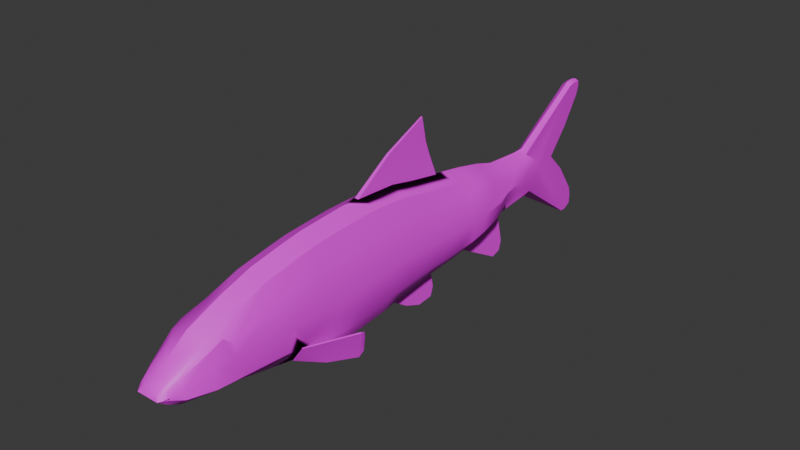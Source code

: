 # Source: Luciobarbus_guiranois.blend  (saved by Blender 4.4.32; exported with 4.5.12 LTS)
import bpy
from mathutils import Matrix  # noqa: F401  (used for matrix-valued properties, if any)

bpy.ops.wm.read_factory_settings(use_empty=True)
scene = bpy.context.scene
scene.name = 'Scene'

# ---- collections
col_collection = bpy.data.collections.new('Collection'); scene.collection.children.link(col_collection)

# ---- images (referenced by path relative to the original .blend; pixels are not part of the script)
import os
ASSET_DIR = os.environ.get("B2B_ASSET_DIR", "")  # directory of the original .blend (textures are referenced by path, not embedded)
HERE = os.path.dirname(os.path.abspath(__file__))  # packed textures are extracted next to this script under _unpacked/

def load_image(name, relpath, width, height, colorspace="sRGB"):
    """Load a texture the original file referenced (path relative to the .blend, or extracted next to this script)."""
    p = next((c for c in (os.path.join(HERE, relpath), os.path.join(ASSET_DIR, relpath)) if relpath and os.path.exists(c)), "")
    if p:
        img = bpy.data.images.load(p, check_existing=True)
        img.name = name
    else:  # same state as the original file: an image datablock whose file is absent (Cycles renders it pink)
        img = bpy.data.images.new(name, width, height)
        img.source = "FILE"
        img.filepath = "//" + (relpath or name)
    img.colorspace_settings.name = colorspace
    return img
img_luciobarbus_guiranois_texture = load_image('Luciobarbus_guiranois_texture', 'Luciobarbus_guiranois_texture.png', 1024, 1024, 'sRGB')

# ---- materials (node trees are filled in below, after node groups)
mat_material_001 = bpy.data.materials.new('Material.001')

# ---- node groups
ng_smooth_by_angle = bpy.data.node_groups.new('Smooth by Angle', 'GeometryNodeTree')
_s = ng_smooth_by_angle.interface.new_socket(name='Mesh', in_out='OUTPUT', socket_type='NodeSocketGeometry')
_s = ng_smooth_by_angle.interface.new_socket(name='Mesh', in_out='INPUT', socket_type='NodeSocketGeometry')
_s = ng_smooth_by_angle.interface.new_socket(name='Angle', in_out='INPUT', socket_type='NodeSocketFloat')
_s.subtype = 'ANGLE'
_s.default_value = 0.5236
_s.min_value = 0.0
_s.max_value = 3.142
_s.description = 'Maximum face angle for smooth edges'
_s = ng_smooth_by_angle.interface.new_socket(name='Ignore Sharpness', in_out='INPUT', socket_type='NodeSocketBool')
_s.force_non_field = True
ng_smooth_by_angle.description = 'Set the sharpness of mesh edges based on the angle between the neighboring faces'
ng_smooth_by_angle.is_modifier = True
_N = ng_smooth_by_angle.nodes; _L = ng_smooth_by_angle.links
n0 = _N.new('GeometryNodeSetShadeSmooth'); n0.name = 'Set Shade Smooth'; n0.location = (120, -80)
n0.domain = 'EDGE'
n1 = _N.new('GeometryNodeSetShadeSmooth'); n1.name = 'Set Shade Smooth.001'; n1.location = (300, -80)
n2 = _N.new('NodeGroupOutput'); n2.name = 'Group Output'; n2.location = (480, -80)
n3 = _N.new('GeometryNodeInputMeshEdgeAngle'); n3.name = 'Edge Angle'; n3.location = (-440, -240)
n4 = _N.new('NodeGroupInput'); n4.name = 'Group Input'; n4.location = (-80, -80)
n5 = _N.new('GeometryNodeInputEdgeSmooth'); n5.name = 'Is Edge Smooth'; n5.location = (-260, -120)
n6 = _N.new('GeometryNodeInputShadeSmooth'); n6.name = 'Is Shade Smooth'; n6.location = (-440, -397)
n7 = _N.new('FunctionNodeCompare'); n7.name = 'Compare'; n7.location = (-260, -260)
n7.operation = 'LESS_EQUAL'
n7.inputs[6].default_value = (0.0, 0.0, 0.0, 0.0)
n7.inputs[7].default_value = (0.0, 0.0, 0.0, 0.0)
n8 = _N.new('FunctionNodeBooleanMath'); n8.name = 'Boolean Math.001'; n8.location = (-80, -260)
n9 = _N.new('NodeGroupInput'); n9.name = 'Group Input.001'; n9.location = (-440, -329)
n10 = _N.new('NodeGroupInput'); n10.name = 'Group Input.002'; n10.location = (-259, -189)
n11 = _N.new('FunctionNodeBooleanMath'); n11.name = 'Boolean Math'; n11.location = (-80, -149)
n11.operation = 'OR'
n12 = _N.new('FunctionNodeBooleanMath'); n12.name = 'Boolean Math.002'; n12.location = (-260, -380)
n12.operation = 'OR'
n13 = _N.new('NodeGroupInput'); n13.name = 'Group Input.003'; n13.location = (-440, -460)
_L.new(n3.outputs[0], n7.inputs[0])
_L.new(n1.outputs[0], n2.inputs[0])
_L.new(n9.outputs[1], n7.inputs[1])
_L.new(n7.outputs[0], n8.inputs[0])
_L.new(n4.outputs[0], n0.inputs[0])
_L.new(n0.outputs[0], n1.inputs[0])
_L.new(n8.outputs[0], n0.inputs[2])
_L.new(n10.outputs[2], n11.inputs[1])
_L.new(n5.outputs[0], n11.inputs[0])
_L.new(n11.outputs[0], n0.inputs[1])
_L.new(n13.outputs[2], n12.inputs[1])
_L.new(n6.outputs[0], n12.inputs[0])
_L.new(n12.outputs[0], n8.inputs[1])
n2.is_active_output = True

# ---- material node trees
mat_material_001.use_nodes = True; mat_material_001.node_tree.nodes.clear()
_N = mat_material_001.node_tree.nodes; _L = mat_material_001.node_tree.links
n0 = _N.new('ShaderNodeBsdfPrincipled'); n0.name = 'Principled BSDF'; n0.location = (10, 300)
n1 = _N.new('ShaderNodeOutputMaterial'); n1.name = 'Material Output'; n1.location = (300, 300)
n2 = _N.new('ShaderNodeTexImage'); n2.name = 'Image Texture'; n2.location = (-280, 280)
n2.image = img_luciobarbus_guiranois_texture
_L.new(n0.outputs[0], n1.inputs[0])
_L.new(n2.outputs[0], n0.inputs[0])
n1.is_active_output = True

# ---- world
world_world = bpy.data.worlds.new('World'); scene.world = world_world
world_world.use_nodes = True; world_world.node_tree.nodes.clear()
_N = world_world.node_tree.nodes; _L = world_world.node_tree.links
n0 = _N.new('ShaderNodeOutputWorld'); n0.name = 'World Output'; n0.location = (300, 300)
n1 = _N.new('ShaderNodeBackground'); n1.name = 'Background'; n1.location = (10, 300)
n1.inputs[0].default_value = (0.05088, 0.05088, 0.05088, 1.0)
_L.new(n1.outputs[0], n0.inputs[0])
n0.is_active_output = True
world_world.color = (0.05088, 0.05088, 0.05088)
world_world.sun_shadow_jitter_overblur = 0.0

# ---- meshes
me_vert = bpy.data.meshes.new('Vert')
me_vert.from_pydata([(0.0, -0.4188, 0.6606), (0.0, -0.5967, 0.6595), (0.0, -0.8598, 0.6416), (0.0, -1.198, 0.6019), (0.0, -1.502, 0.5478), (0.0, -1.798, 0.4525), (0.0, -2.093, 0.3316), (0.0, -2.308, 0.1676), (0.0, -2.394, 0.09562), (0.0, -2.459, -0.001861), (0.0, -2.376, -0.06549), (0.0, -2.283, -0.1086), (0.0, -2.072, -0.153), (0.0, -1.799, -0.2173), (0.0, -1.707, -0.239), (0.0, -1.177, -0.3561), (0.0, -0.7964, -0.4469), (0.0, -0.5839, -0.4297), (0.0, -0.2883, -0.4037), (0.0, -0.07686, -0.3794), (0.0, 0.2431, -0.3359), (0.0, 0.5913, -0.3115), (0.0, 0.8311, -0.2725), (0.0, 1.144, -0.1659), (0.0, 1.332, -0.1105), (0.0, 1.543, -0.09509), (0.0, 1.658, -0.09066), (0.0, 1.789, -0.1129), (0.0, 2.469, -0.5233), (0.0, 2.608, -0.4881), (0.0, 2.59, -0.3189), (0.0, 2.227, 0.1251), (0.0, 2.598, 0.6262), (0.00344, 2.611, 0.7751), (0.0, 2.471, 0.7735), (0.0, 1.779, 0.3437), (0.0, 1.653, 0.343), (0.0, 1.527, 0.3512), (0.0, 1.293, 0.3687), (0.0, 1.095, 0.4287), (0.0, 0.8382, 0.484), (0.0, 0.5164, 0.5371), (0.0, 0.2118, 0.5895), (0.0, -0.02561, 0.6401), (0.0, -0.9904, -0.4326), (0.0, -1.028, 0.6287), (0.0, 0.7485, -0.2946), (0.0, 0.6975, 0.5071), (0.0, 2.541, -0.5274), (0.1403, -0.3123, 0.5904), (0.1403, -0.5962, 0.5885), (0.1403, -0.8593, 0.5706), (0.1403, -1.028, 0.5578), (0.1403, -1.198, 0.5309), (0.1403, -1.501, 0.4768), (0.1403, -1.798, 0.3816), (0.1403, -2.093, 0.2607), (0.1097, -2.315, 0.1318), (0.09538, -2.393, 0.08387), (0.09857, -2.459, -0.00179), (0.09538, -2.375, -0.06542), (0.1157, -2.285, -0.1012), (0.1403, -2.071, -0.1132), (0.1403, -1.799, -0.1563), (0.1403, -1.627, -0.1944), (0.1403, -1.176, -0.2816), (0.1403, -0.9899, -0.3581), (0.1403, -0.7959, -0.3724), (0.1403, -0.5834, -0.3552), (0.1403, -0.2878, -0.3292), (0.1403, -0.01837, -0.2862), (0.1403, 0.2436, -0.252), (0.1403, 0.5918, -0.2276), (0.1403, 0.749, -0.2107), (0.1403, 0.9214, -0.1646), (0.1427, 1.145, -0.08529), (0.1554, 1.333, -0.03669), (0.1392, 1.543, -0.03367), (0.1386, 1.658, -0.02538), (0.09597, 1.79, -0.0496), (0.04335, 2.47, -0.5232), (0.03589, 2.541, -0.5273), (0.03674, 2.608, -0.4881), (0.03278, 2.618, -0.4048), (0.03674, 2.59, -0.3188), (0.0258, 2.424, -0.06252), (0.03353, 2.227, 0.1252), (0.03173, 2.433, 0.3638), (0.03317, 2.599, 0.6263), (0.03036, 2.631, 0.7092), (0.03801, 2.611, 0.7612), (0.03949, 2.541, 0.763), (0.04108, 2.472, 0.749), (0.04827, 1.78, 0.2976), (0.07898, 1.654, 0.2738), (0.09, 1.527, 0.2853), (0.08544, 1.294, 0.3085), (0.1301, 1.095, 0.3608), (0.1403, 0.8387, 0.4131), (0.1403, 0.698, 0.4361), (0.1403, 0.5573, 0.4592), (0.1403, 0.2123, 0.5186), (0.1403, -0.02512, 0.5691), (0.0, 2.617, 0.7529), (0.0, 2.562, 0.7836), (0.0, 2.424, -0.06258), (0.0, 2.432, 0.3637), (0.0, 2.63, 0.7091), (0.0, 2.54, 0.7875), (0.0, 2.617, -0.4049), (0.1147, 1.89, 0.05118), (0.118, 1.89, 0.1481), (0.09844, 1.887, 0.2155), (0.1167, 1.655, 0.2227), (0.1301, 1.656, 0.1526), (0.1363, 1.657, 0.04981), (0.1413, 1.539, 0.04224), (0.1653, 1.535, 0.1452), (0.1274, 1.532, 0.2215), (0.1354, 1.306, 0.2343), (0.1863, 1.315, 0.1295), (0.1633, 1.325, 0.02335), (0.1945, 1.109, 0.2766), (0.2543, 1.121, 0.1306), (0.2261, 1.133, -0.01523), (0.2427, 0.9007, -0.06528), (0.2725, 0.88, 0.1178), (0.2091, 0.8593, 0.301), (0.2427, 0.7362, -0.09412), (0.2725, 0.7235, 0.1063), (0.2091, 0.7107, 0.3067), (0.2091, 0.5659, 0.3198), (0.2725, 0.5746, 0.1094), (0.2427, 0.5832, -0.101), (0.2427, 0.2358, -0.1045), (0.2725, 0.2279, 0.1269), (0.2091, 0.2201, 0.3582), (0.2091, -0.02343, 0.3876), (0.2725, -0.02175, 0.135), (0.2427, -0.02006, -0.1175), (0.2427, -0.294, -0.1444), (0.2725, -0.3001, 0.1242), (0.2091, -0.3062, 0.3928), (0.2091, -0.593, 0.3849), (0.2725, -0.5898, 0.1103), (0.2427, -0.5866, -0.1644), (0.2427, -0.8118, -0.1817), (0.2725, -0.8276, 0.09273), (0.2091, -0.8435, 0.3672), (0.2091, -1.018, 0.3611), (0.2725, -1.009, 0.09343), (0.2427, -0.9994, -0.1743), (0.2427, -1.182, -0.1236), (0.2725, -1.187, 0.1183), (0.2091, -1.192, 0.3601), (0.2091, -1.488, 0.3335), (0.2725, -1.408, 0.1174), (0.2427, -1.477, -0.09322), (0.2427, -1.799, -0.06694), (0.2438, -1.901, 0.1212), (0.2265, -1.887, 0.2212), (0.2001, -2.062, 0.2404), (0.2174, -2.075, 0.1404), (0.2427, -2.076, -0.04441), (0.1816, -2.289, -0.03666), (0.1721, -2.297, 0.03216), (0.1465, -2.302, 0.1071), (0.1184, -2.386, 0.06194), (0.1391, -2.386, 0.01248), (0.1305, -2.395, -0.006623), (0.0, 0.4735, -0.3198), (0.0, 0.3469, 1.083), (0.0, 0.432, 0.743), (0.0, 0.385, 0.8672), (0.0, 0.3213, -0.5954), (0.0, -0.05881, 0.9018), (0.0, 0.4746, -0.5799), (0.0, 0.5014, -0.495), (0.0, 0.1559, -0.5287), (0.0, 1.368, -0.5727), (0.0, 1.483, -0.4535), (0.0, 1.422, -0.1966), (0.0, 1.457, -0.5449), (0.1403, -1.292, -0.2577), (0.2427, -1.293, -0.1122), (0.3235, -0.7882, -0.4061), (0.3668, -0.8055, -0.1686), (0.3452, -0.7339, -0.2371), (0.3344, -0.7312, -0.3031), (0.356, -0.7519, -0.1965), (0.2319, -1.05, -0.3499), (0.3289, -0.7353, -0.3684), (0.1499, -1.295, -0.261), (0.2524, -1.296, -0.1156), (0.3638, -0.7585, -0.2033), (0.3789, -0.8096, -0.1728), (0.2516, -1.056, -0.3567), (0.3339, -0.7917, -0.4097), (0.3422, -0.7377, -0.31), (0.353, -0.7405, -0.2439), (0.3368, -0.7419, -0.3752), (0.008691, -0.07686, -0.3794), (0.008691, 0.2431, -0.3359), (0.008691, 0.4735, -0.3198), (0.01457, 0.4746, -0.5799), (0.01457, 0.5014, -0.495), (0.01457, 0.3213, -0.5954), (0.01457, 0.1559, -0.5287), (0.01045, 0.8311, -0.2725), (0.01045, 1.144, -0.1659), (0.01045, 1.332, -0.1105), (0.02169, 1.457, -0.5449), (0.02169, 1.483, -0.4535), (0.02169, 1.422, -0.1966), (0.02169, 1.368, -0.5727), (0.01803, 0.2118, 0.5895), (0.01803, -0.02561, 0.6401), (0.01803, -0.4188, 0.6606), (0.01803, 0.5164, 0.5371), (0.01359, 0.432, 0.743), (0.01359, 0.385, 0.8672), (0.007196, 0.3469, 1.083), (0.01164, -0.05881, 0.9018), (0.0, -2.439, -0.022), (0.07858, -2.44, -0.02088), (0.06291, -2.439, 0.04347), (0.0, -2.432, 0.06672), (0.1088, -2.42, 0.0449), (0.1214, -2.427, 0.00283), (0.07265, -2.429, 0.02554), (0.0, -2.43, 0.02547), (0.1132, -2.357, 0.03981), (0.1163, -2.35, 0.002403), (0.0, -2.394, -0.01298), (0.06437, -2.395, -0.01186), (0.09543, -2.398, 0.03016), (0.2047, -1.968, 0.2808), (0.2393, -1.995, 0.08076)], [], [(28, 29, 48), (140, 69, 70, 139), (79, 80, 81, 82, 83, 84, 85, 86, 87, 88, 89, 90, 91, 92, 93, 112, 111, 110), (113, 112, 93, 94), (118, 113, 94, 95), (119, 118, 95, 96), (122, 119, 96, 97), (127, 122, 97, 98), (130, 127, 98, 99), (131, 130, 99, 100), (136, 131, 100, 101), (137, 136, 101, 102), (142, 49, 50, 143), (145, 146, 67, 68), (146, 151, 66, 67), (151, 152, 65, 66), (152, 184, 183, 65), (157, 158, 63, 64), (158, 163, 62, 63), (163, 164, 61, 62), (164, 169, 60, 61), (58, 225, 227, 167), (31, 86, 85, 105), (5, 55, 54, 4), (32, 88, 87, 106), (6, 56, 55, 5), (7, 57, 56, 6), (34, 92, 91, 108), (8, 58, 57, 7), (35, 93, 92, 34), (9, 59, 225, 226), (36, 94, 93, 35), (10, 60, 224, 223), (37, 95, 94, 36), (11, 61, 60, 10), (38, 96, 95, 37), (12, 62, 61, 11), (39, 97, 96, 38), (13, 63, 62, 12), (40, 98, 97, 39), (14, 64, 63, 13), (41, 100, 99, 47), (15, 65, 183, 64, 14), (42, 101, 100, 41), (16, 67, 66, 44), (108, 91, 90, 33, 104), (43, 102, 101, 42), (17, 68, 67, 16), (107, 89, 88, 32), (0, 49, 102, 43), (18, 69, 68, 17), (109, 83, 82, 29), (44, 66, 65, 15), (19, 70, 69, 18), (48, 81, 80, 28), (45, 52, 51, 2), (20, 71, 70, 19), (105, 85, 84, 30), (46, 73, 72, 21), (21, 72, 71, 20, 170), (106, 87, 86, 31), (22, 74, 73, 46), (23, 75, 74, 22), (24, 76, 75, 23), (25, 77, 76, 24), (26, 78, 77, 25), (47, 99, 98, 40), (27, 79, 78, 26), (1, 50, 49, 0), (28, 80, 79, 27), (2, 51, 50, 1), (29, 82, 81, 48), (3, 53, 52, 45), (30, 84, 83, 109), (4, 54, 53, 3), (33, 90, 89, 107, 103), (103, 104, 33), (57, 58, 167, 166), (166, 167, 168, 165), (165, 168, 169, 164), (56, 57, 166, 161), (161, 166, 165, 162), (162, 165, 164, 163), (55, 56, 161, 236, 160), (160, 236, 161, 162, 237, 159), (159, 237, 162, 163, 158), (54, 55, 160, 155), (155, 160, 159, 156), (156, 159, 158, 157), (53, 54, 155, 154), (154, 155, 156, 153), (153, 156, 157, 184, 152), (52, 53, 154, 149), (149, 154, 153, 150), (150, 153, 152, 151), (51, 52, 149, 148), (148, 149, 150, 147), (147, 150, 151, 146), (50, 51, 148, 143), (143, 148, 147, 144), (144, 147, 146, 145), (69, 140, 145, 68), (140, 141, 144, 145), (141, 142, 143, 144), (70, 71, 134, 139), (139, 134, 135, 138), (138, 135, 136, 137), (71, 72, 133, 134), (134, 133, 132, 135), (135, 132, 131, 136), (72, 73, 128, 133), (133, 128, 129, 132), (132, 129, 130, 131), (73, 74, 125, 128), (128, 125, 126, 129), (129, 126, 127, 130), (74, 75, 124, 125), (125, 124, 123, 126), (126, 123, 122, 127), (75, 76, 121, 124), (124, 121, 120, 123), (123, 120, 119, 122), (76, 77, 116, 121), (121, 116, 117, 120), (120, 117, 118, 119), (77, 78, 115, 116), (116, 115, 114, 117), (117, 114, 113, 118), (78, 79, 110, 115), (115, 110, 111, 114), (114, 111, 112, 113), (49, 142, 137, 102), (142, 141, 138, 137), (141, 140, 139, 138), (41, 172, 219, 218), (42, 41, 218, 215), (0, 43, 216, 217), (178, 174, 206, 207), (174, 176, 204, 206), (181, 24, 210, 213), (22, 179, 214, 208), (191, 188, 198, 200), (183, 184, 157, 64), (199, 194, 195), (186, 184, 193, 195), (187, 189, 194, 199), (190, 185, 197, 196), (184, 183, 192, 193), (183, 190, 196, 192), (188, 187, 199, 198), (189, 186, 195, 194), (185, 191, 200, 197), (190, 183, 184, 186, 189, 187, 188, 191, 185), (203, 202, 204, 205), (202, 201, 207, 206, 204), (176, 177, 205, 204), (177, 170, 203, 205), (19, 178, 207, 201), (20, 19, 201, 202), (170, 20, 202, 203), (210, 209, 212, 213), (209, 208, 214, 211, 212), (23, 22, 208, 209), (182, 180, 212, 211), (179, 182, 211, 214), (24, 23, 209, 210), (180, 181, 213, 212), (195, 193, 196), (193, 192, 196), (196, 197, 195), (195, 197, 198), (197, 200, 198), (198, 199, 195), (217, 216, 220, 221, 222), (216, 215, 219, 220), (215, 218, 219), (173, 171, 221, 220), (43, 42, 215, 216), (171, 175, 222, 221), (175, 0, 217, 222), (172, 173, 220, 219), (228, 59, 229, 235), (223, 224, 234, 233), (226, 225, 58, 8), (167, 227, 228, 168), (224, 169, 232, 234), (169, 224, 60), (59, 228, 227, 225), (233, 234, 229, 230), (234, 235, 229), (231, 235, 234, 232), (168, 228, 235, 231), (169, 168, 231, 232), (59, 9, 230, 229)])
me_vert.polygons.foreach_set('use_smooth', [True] * 194)
_uv = me_vert.uv_layers.new(name='UVMap')
_uv.uv.foreach_set('vector', [0.4018, 0.499, 0.4018, 0.4712, 0.4059, 0.4857, 0.1929, 0.4234, 0.2263, 0.4253, 0.2175, 0.4778, 0.1871, 0.4768, 0.1671, 0.8307, 0.2564, 0.9646, 0.2569, 0.9787, 0.2492, 0.9916, 0.2329, 0.9933, 0.2164, 0.9878, 0.1667, 0.9548, 0.1309, 0.9159, 0.08414, 0.9554, 0.03293, 0.9873, 0.01671, 0.9933, 0.006844, 0.9893, 0.006656, 0.9756, 0.00955, 0.9622, 0.09863, 0.828, 0.1155, 0.8491, 0.129, 0.8497, 0.1477, 0.8499, 0.115, 0.8037, 0.1155, 0.8491, 0.09863, 0.828, 0.1042, 0.8034, 0.1157, 0.7797, 0.115, 0.8037, 0.1042, 0.8034, 0.1025, 0.7786, 0.1138, 0.7354, 0.1157, 0.7797, 0.1025, 0.7786, 0.09831, 0.7329, 0.1073, 0.6966, 0.1138, 0.7354, 0.09831, 0.7329, 0.08956, 0.6939, 0.1034, 0.6477, 0.1073, 0.6966, 0.08956, 0.6939, 0.08015, 0.6437, 0.1026, 0.6187, 0.1034, 0.6477, 0.08015, 0.6437, 0.07595, 0.6161, 0.1003, 0.5904, 0.1026, 0.6187, 0.07595, 0.6161, 0.07174, 0.5886, 0.09356, 0.5227, 0.1003, 0.5904, 0.07174, 0.5886, 0.0609, 0.521, 0.08834, 0.4751, 0.09356, 0.5227, 0.0609, 0.521, 0.05155, 0.4746, 0.08788, 0.4199, 0.04798, 0.4184, 0.04888, 0.363, 0.08996, 0.3639, 0.1973, 0.3663, 0.2011, 0.3223, 0.2357, 0.3261, 0.232, 0.3676, 0.2011, 0.3223, 0.2, 0.2857, 0.2333, 0.2882, 0.2357, 0.3261, 0.2, 0.2857, 0.1905, 0.2499, 0.2188, 0.2516, 0.2333, 0.2882, 0.1905, 0.2499, 0.1885, 0.2282, 0.2144, 0.229, 0.2188, 0.2516, 0.3368, 0.1717, 0.3379, 0.1169, 0.3597, 0.1259, 0.3596, 0.1579, 0.3379, 0.1169, 0.3389, 0.06952, 0.3602, 0.07718, 0.3597, 0.1259, 0.3389, 0.06952, 0.3517, 0.0339, 0.3658, 0.04107, 0.3602, 0.07718, 0.3517, 0.0339, 0.3616, 0.01302, 0.3695, 0.02248, 0.3658, 0.04107, 0.2967, 0.3926, 0.3014, 0.4053, 0.2926, 0.4013, 0.2911, 0.3941, 0.402, 0.006656, 0.4086, 0.006699, 0.4069, 0.05735, 0.4019, 0.05731, 0.3235, 0.2651, 0.2934, 0.2711, 0.2931, 0.2188, 0.3231, 0.2128, 0.4018, 0.1751, 0.4083, 0.175, 0.408, 0.2305, 0.4018, 0.2306, 0.3224, 0.3209, 0.2924, 0.3269, 0.2934, 0.2711, 0.3235, 0.2651, 0.3175, 0.3724, 0.2952, 0.3752, 0.2924, 0.3269, 0.3224, 0.3209, 0.3484, 0.5627, 0.3395, 0.5656, 0.3386, 0.5547, 0.3471, 0.5518, 0.3152, 0.3938, 0.2967, 0.3926, 0.2952, 0.3752, 0.3175, 0.3724, 0.348, 0.7148, 0.3368, 0.7206, 0.3395, 0.5656, 0.3484, 0.5627, 0.3111, 0.4162, 0.2927, 0.4133, 0.3014, 0.4053, 0.3143, 0.4029, 0.08896, 0.8033, 0.1042, 0.8034, 0.09863, 0.828, 0.08859, 0.8279, 0.388, 0.02172, 0.3695, 0.02248, 0.3722, 0.006946, 0.3875, 0.006656, 0.08762, 0.7787, 0.1025, 0.7786, 0.1042, 0.8034, 0.08896, 0.8033, 0.3884, 0.04142, 0.3658, 0.04107, 0.3695, 0.02248, 0.388, 0.02172, 0.08467, 0.7329, 0.09831, 0.7329, 0.1025, 0.7786, 0.08762, 0.7787, 0.3883, 0.08044, 0.3602, 0.07718, 0.3658, 0.04107, 0.3884, 0.04142, 0.3368, 0.8666, 0.3623, 0.8781, 0.3536, 0.9057, 0.3368, 0.8954, 0.3882, 0.1315, 0.3597, 0.1259, 0.3602, 0.07718, 0.3883, 0.08044, 0.3368, 0.8329, 0.3643, 0.845, 0.3623, 0.8781, 0.3368, 0.8666, 0.3882, 0.1487, 0.3596, 0.1579, 0.3597, 0.1259, 0.3882, 0.1315, 0.4324, 0.3405, 0.4018, 0.3344, 0.4018, 0.3187, 0.4324, 0.3205, 0.3878, 0.2472, 0.3591, 0.2402, 0.3592, 0.2189, 0.3596, 0.1579, 0.3882, 0.1487, 0.3368, 0.7649, 0.3643, 0.777, 0.3643, 0.8196, 0.3368, 0.8025, 0.3877, 0.3187, 0.359, 0.3116, 0.3597, 0.2787, 0.3884, 0.2858, 0.3471, 0.5518, 0.3386, 0.5547, 0.3368, 0.5459, 0.344, 0.5445, 0.3463, 0.5495, 0.3368, 0.7339, 0.3643, 0.746, 0.3643, 0.777, 0.3368, 0.7649, 0.2705, 0.8377, 0.298, 0.8297, 0.298, 0.8661, 0.2705, 0.8741, 0.4019, 0.1609, 0.4078, 0.1608, 0.4083, 0.175, 0.4018, 0.1751, 0.3089, 0.05513, 0.2768, 0.0472, 0.2702, 0.01267, 0.3003, 0.006656, 0.2704, 0.7869, 0.2979, 0.7788, 0.298, 0.8297, 0.2705, 0.8377, 0.4018, 0.1341, 0.4082, 0.1342, 0.4089, 0.1475, 0.4018, 0.1475, 0.3884, 0.2858, 0.3597, 0.2787, 0.3591, 0.2402, 0.3878, 0.2472, 0.2704, 0.7499, 0.2979, 0.7304, 0.2979, 0.7788, 0.2704, 0.7869, 0.3438, 0.5311, 0.3368, 0.5306, 0.3372, 0.5185, 0.3456, 0.5192, 0.3186, 0.1394, 0.2886, 0.1454, 0.2861, 0.1215, 0.3161, 0.1155, 0.2703, 0.6932, 0.2979, 0.6841, 0.2979, 0.7304, 0.2704, 0.7499, 0.4019, 0.05731, 0.4069, 0.05735, 0.4089, 0.1169, 0.4018, 0.1168, 0.2702, 0.6066, 0.2978, 0.5975, 0.2978, 0.6248, 0.2703, 0.6339, 0.2703, 0.6339, 0.2978, 0.6248, 0.2979, 0.6841, 0.2703, 0.6932, 0.2703, 0.654, 0.4018, 0.2306, 0.408, 0.2305, 0.4083, 0.2897, 0.4018, 0.2898, 0.2702, 0.5907, 0.2978, 0.5644, 0.2978, 0.5975, 0.2702, 0.6066, 0.2703, 0.5283, 0.2983, 0.5196, 0.2978, 0.5644, 0.2702, 0.5907, 0.2703, 0.4917, 0.3008, 0.4837, 0.2983, 0.5196, 0.2703, 0.5283, 0.2703, 0.4558, 0.2975, 0.4491, 0.3008, 0.4837, 0.2703, 0.4917, 0.2702, 0.4366, 0.2974, 0.4296, 0.2975, 0.4491, 0.2703, 0.4558, 0.4324, 0.3205, 0.4018, 0.3187, 0.4018, 0.3031, 0.4324, 0.3049, 0.3608, 0.365, 0.3418, 0.3565, 0.3368, 0.332, 0.364, 0.3417, 0.3122, 0.07856, 0.2821, 0.08458, 0.2768, 0.0472, 0.3089, 0.05513, 0.3456, 0.5192, 0.3372, 0.5185, 0.3418, 0.3565, 0.3608, 0.365, 0.3161, 0.1155, 0.2861, 0.1215, 0.2821, 0.08458, 0.3122, 0.07856, 0.4018, 0.5124, 0.4089, 0.5123, 0.4088, 0.5273, 0.4018, 0.5274, 0.3204, 0.1654, 0.2903, 0.1714, 0.2886, 0.1454, 0.3186, 0.1394, 0.4018, 0.1168, 0.4089, 0.1169, 0.4082, 0.1342, 0.4018, 0.1341, 0.3231, 0.2128, 0.2931, 0.2188, 0.2903, 0.1714, 0.3204, 0.1654, 0.4018, 0.5407, 0.4088, 0.5422, 0.4088, 0.5531, 0.403, 0.5539, 0.4018, 0.5452, 0.3876, 0.5989, 0.3876, 0.5868, 0.3908, 0.5955, 0.2952, 0.3752, 0.2967, 0.3926, 0.2911, 0.3941, 0.2867, 0.3759, 0.1457, 0.0309, 0.154, 0.01468, 0.1641, 0.01462, 0.1609, 0.03185, 0.1609, 0.03185, 0.1641, 0.01462, 0.1676, 0.0129, 0.1744, 0.03363, 0.2924, 0.3269, 0.2952, 0.3752, 0.2867, 0.3759, 0.2795, 0.324, 0.1206, 0.07734, 0.1457, 0.0309, 0.1609, 0.03185, 0.1405, 0.07485, 0.1405, 0.07485, 0.1609, 0.03185, 0.1744, 0.03363, 0.1769, 0.07497, 0.2934, 0.2711, 0.2924, 0.3269, 0.2795, 0.324, 0.2791, 0.3058, 0.2702, 0.3032, 0.1246, 0.1114, 0.1127, 0.09559, 0.1206, 0.07734, 0.1405, 0.07485, 0.1524, 0.09062, 0.1445, 0.1089, 0.1445, 0.1089, 0.1524, 0.09062, 0.1405, 0.07485, 0.1769, 0.07497, 0.1807, 0.1293, 0.07231, 0.1865, 0.09137, 0.1287, 0.1246, 0.1114, 0.1017, 0.1892, 0.1017, 0.1892, 0.1246, 0.1114, 0.1445, 0.1089, 0.1449, 0.2051, 0.1449, 0.2051, 0.1445, 0.1089, 0.1807, 0.1293, 0.1852, 0.1921, 0.06123, 0.2456, 0.07231, 0.1865, 0.1017, 0.1892, 0.09594, 0.2468, 0.09594, 0.2468, 0.1017, 0.1892, 0.1449, 0.2051, 0.1443, 0.2482, 0.1443, 0.2482, 0.1449, 0.2051, 0.1852, 0.1921, 0.1885, 0.2282, 0.1905, 0.2499, 0.05569, 0.2787, 0.06123, 0.2456, 0.09594, 0.2468, 0.0954, 0.2808, 0.0954, 0.2808, 0.09594, 0.2468, 0.1443, 0.2482, 0.1488, 0.2831, 0.1488, 0.2831, 0.1443, 0.2482, 0.1905, 0.2499, 0.2, 0.2857, 0.05287, 0.3116, 0.05569, 0.2787, 0.0954, 0.2808, 0.09388, 0.315, 0.09388, 0.315, 0.0954, 0.2808, 0.1488, 0.2831, 0.1486, 0.3185, 0.1486, 0.3185, 0.1488, 0.2831, 0.2, 0.2857, 0.2011, 0.3223, 0.04888, 0.363, 0.05287, 0.3116, 0.09388, 0.315, 0.08996, 0.3639, 0.08996, 0.3639, 0.09388, 0.315, 0.1486, 0.3185, 0.1447, 0.3649, 0.1447, 0.3649, 0.1486, 0.3185, 0.2011, 0.3223, 0.1973, 0.3663, 0.2263, 0.4253, 0.1929, 0.4234, 0.1973, 0.3663, 0.232, 0.3676, 0.1929, 0.4234, 0.1414, 0.4215, 0.1447, 0.3649, 0.1973, 0.3663, 0.1414, 0.4215, 0.08788, 0.4199, 0.08996, 0.3639, 0.1447, 0.3649, 0.2175, 0.4778, 0.2103, 0.5289, 0.1841, 0.5268, 0.1871, 0.4768, 0.1871, 0.4768, 0.1841, 0.5268, 0.1399, 0.5246, 0.1388, 0.4758, 0.1388, 0.4758, 0.1399, 0.5246, 0.09356, 0.5227, 0.08834, 0.4751, 0.2103, 0.5289, 0.2049, 0.5969, 0.1827, 0.5946, 0.1841, 0.5268, 0.1841, 0.5268, 0.1827, 0.5946, 0.1426, 0.5924, 0.1399, 0.5246, 0.1399, 0.5246, 0.1426, 0.5924, 0.1003, 0.5904, 0.09356, 0.5227, 0.2049, 0.5969, 0.2014, 0.6276, 0.1811, 0.6245, 0.1827, 0.5946, 0.1827, 0.5946, 0.1811, 0.6245, 0.1429, 0.6215, 0.1426, 0.5924, 0.1426, 0.5924, 0.1429, 0.6215, 0.1026, 0.6187, 0.1003, 0.5904, 0.2014, 0.6276, 0.1921, 0.6611, 0.1752, 0.6566, 0.1811, 0.6245, 0.1811, 0.6245, 0.1752, 0.6566, 0.1404, 0.652, 0.1429, 0.6215, 0.1429, 0.6215, 0.1404, 0.652, 0.1034, 0.6477, 0.1026, 0.6187, 0.2978, 0.5644, 0.2983, 0.5196, 0.3147, 0.5139, 0.3179, 0.5571, 0.1752, 0.6566, 0.1646, 0.7019, 0.137, 0.6991, 0.1404, 0.652, 0.1404, 0.652, 0.137, 0.6991, 0.1073, 0.6966, 0.1034, 0.6477, 0.1763, 0.7045, 0.1668, 0.7412, 0.1554, 0.7395, 0.1646, 0.7019, 0.1646, 0.7019, 0.1554, 0.7395, 0.1353, 0.7373, 0.137, 0.6991, 0.137, 0.6991, 0.1353, 0.7373, 0.1138, 0.7354, 0.1073, 0.6966, 0.1668, 0.7412, 0.1654, 0.7823, 0.1508, 0.7814, 0.1554, 0.7395, 0.1554, 0.7395, 0.1508, 0.7814, 0.1313, 0.7803, 0.1353, 0.7373, 0.1353, 0.7373, 0.1313, 0.7803, 0.1157, 0.7797, 0.1138, 0.7354, 0.1654, 0.7823, 0.1636, 0.8048, 0.149, 0.8044, 0.1508, 0.7814, 0.1508, 0.7814, 0.149, 0.8044, 0.1289, 0.804, 0.1313, 0.7803, 0.1313, 0.7803, 0.1289, 0.804, 0.115, 0.8037, 0.1157, 0.7797, 0.1636, 0.8048, 0.1671, 0.8307, 0.1477, 0.8499, 0.149, 0.8044, 0.149, 0.8044, 0.1477, 0.8499, 0.129, 0.8497, 0.1289, 0.804, 0.1289, 0.804, 0.129, 0.8497, 0.1155, 0.8491, 0.115, 0.8037, 0.04798, 0.4184, 0.08788, 0.4199, 0.08834, 0.4751, 0.05155, 0.4746, 0.08788, 0.4199, 0.1414, 0.4215, 0.1388, 0.4758, 0.08834, 0.4751, 0.1414, 0.4215, 0.1929, 0.4234, 0.1871, 0.4768, 0.1388, 0.4758, 0.5533, 0.5644, 0.5533, 0.5239, 0.556, 0.5239, 0.5568, 0.5644, 0.4933, 0.8379, 0.4937, 0.898, 0.4902, 0.898, 0.4898, 0.8379, 0.4937, 0.7147, 0.4926, 0.7907, 0.4892, 0.7907, 0.4902, 0.7148, 0.5576, 0.377, 0.5582, 0.411, 0.5554, 0.4109, 0.5548, 0.377, 0.5582, 0.411, 0.5561, 0.4398, 0.5533, 0.4397, 0.5554, 0.4109, 0.5533, 0.7056, 0.5533, 0.6884, 0.5554, 0.6884, 0.5575, 0.7056, 0.5553, 0.1801, 0.5594, 0.2935, 0.5552, 0.2934, 0.5533, 0.1801, 0.5775, 0.2383, 0.5769, 0.2256, 0.5786, 0.2267, 0.5791, 0.2394, 0.2144, 0.229, 0.1885, 0.2282, 0.1852, 0.1921, 0.2028, 0.1635, 0.4133, 0.9854, 0.4061, 0.981, 0.4017, 0.9703, 0.5558, 0.5825, 0.5568, 0.6424, 0.5549, 0.6419, 0.5533, 0.582, 0.4117, 0.9865, 0.4045, 0.9821, 0.4061, 0.981, 0.4133, 0.9854, 0.5159, 0.4525, 0.5154, 0.5073, 0.5135, 0.5073, 0.5123, 0.4526, 0.5568, 0.6424, 0.5553, 0.6708, 0.5533, 0.6703, 0.5549, 0.6419, 0.5159, 0.4004, 0.5159, 0.4525, 0.5123, 0.4526, 0.5141, 0.4005, 0.5769, 0.2256, 0.5775, 0.2126, 0.5791, 0.2137, 0.5786, 0.2267, 0.4045, 0.9821, 0.4006, 0.971, 0.4017, 0.9703, 0.4061, 0.981, 0.5154, 0.5073, 0.5156, 0.5165, 0.5141, 0.5159, 0.5135, 0.5073, 0.4934, 0.0592, 0.5048, 0.01168, 0.5357, 0.008793, 0.5357, 0.1031, 0.5308, 0.1139, 0.523, 0.118, 0.51, 0.1195, 0.4973, 0.1196, 0.4892, 0.1099, 0.4325, 0.7492, 0.4338, 0.7941, 0.3822, 0.754, 0.398, 0.7472, 0.4338, 0.7941, 0.4317, 0.8569, 0.3982, 0.8147, 0.3822, 0.784, 0.3822, 0.754, 0.5769, 0.1047, 0.5769, 0.08837, 0.5798, 0.08837, 0.5798, 0.1047, 0.5769, 0.08837, 0.577, 0.05413, 0.5786, 0.05413, 0.5798, 0.08837, 0.555, 0.3272, 0.5576, 0.377, 0.5548, 0.377, 0.5533, 0.3271, 0.5554, 0.9212, 0.5549, 0.9648, 0.5533, 0.9645, 0.5538, 0.9209, 0.5549, 0.8921, 0.5554, 0.9212, 0.5538, 0.9209, 0.5533, 0.8918, 0.3606, 0.6599, 0.3879, 0.6331, 0.4046, 0.718, 0.3668, 0.6833, 0.3879, 0.6331, 0.4356, 0.5901, 0.4356, 0.7097, 0.4224, 0.7223, 0.4046, 0.718, 0.5555, 0.8217, 0.5553, 0.8742, 0.5533, 0.8739, 0.5535, 0.8214, 0.5533, 0.7735, 0.5533, 0.7559, 0.5575, 0.7559, 0.5575, 0.7735, 0.5594, 0.2935, 0.5575, 0.3096, 0.5533, 0.3095, 0.5552, 0.2934, 0.5553, 0.7914, 0.5555, 0.8217, 0.5535, 0.8214, 0.5533, 0.7911, 0.5533, 0.7559, 0.5533, 0.7056, 0.5575, 0.7056, 0.5575, 0.7559, 0.4017, 0.9703, 0.4006, 0.8751, 0.4411, 0.9273, 0.4892, 0.403, 0.5141, 0.4005, 0.5123, 0.4526, 0.4411, 0.9273, 0.4461, 0.9796, 0.4017, 0.9703, 0.4017, 0.9703, 0.4461, 0.9796, 0.4257, 0.9876, 0.4461, 0.9796, 0.4383, 0.9884, 0.4257, 0.9876, 0.4257, 0.9876, 0.4133, 0.9854, 0.4017, 0.9703, 0.6671, 0.5872, 0.6405, 0.5154, 0.6588, 0.4261, 0.701, 0.4207, 0.691, 0.5065, 0.6405, 0.5154, 0.6174, 0.4742, 0.6331, 0.4245, 0.6588, 0.4261, 0.6174, 0.4742, 0.5901, 0.4207, 0.6331, 0.4245, 0.5533, 0.4995, 0.5533, 0.4574, 0.5547, 0.4574, 0.556, 0.4995, 0.4926, 0.7907, 0.4933, 0.8379, 0.4898, 0.8379, 0.4892, 0.7907, 0.5547, 0.008892, 0.5571, 0.08357, 0.5549, 0.08341, 0.5533, 0.008793, 0.5571, 0.08357, 0.5568, 0.1625, 0.5533, 0.1623, 0.5549, 0.08341, 0.5533, 0.5239, 0.5533, 0.4995, 0.556, 0.4995, 0.556, 0.5239, 0.4158, 0.3608, 0.4183, 0.3676, 0.4091, 0.3678, 0.4066, 0.3611, 0.4065, 0.4254, 0.4018, 0.4114, 0.4088, 0.4103, 0.4127, 0.4218, 0.3143, 0.4029, 0.3014, 0.4053, 0.2967, 0.3926, 0.3152, 0.3938, 0.154, 0.01468, 0.1572, 0.00809, 0.1656, 0.006656, 0.1641, 0.01462, 0.4018, 0.4114, 0.4056, 0.3985, 0.4127, 0.3974, 0.4088, 0.4103, 0.3616, 0.01302, 0.3722, 0.006946, 0.3695, 0.02248, 0.2927, 0.4133, 0.2881, 0.4079, 0.2926, 0.4013, 0.3014, 0.4053, 0.4018, 0.4579, 0.4021, 0.4454, 0.4118, 0.4436, 0.4118, 0.4577, 0.4021, 0.4454, 0.4072, 0.4387, 0.4118, 0.4436, 0.4092, 0.5899, 0.4092, 0.598, 0.4018, 0.5987, 0.4018, 0.5899, 0.411, 0.3539, 0.4158, 0.3608, 0.4066, 0.3611, 0.4018, 0.3541, 0.409, 0.5765, 0.4055, 0.5744, 0.4018, 0.5672, 0.409, 0.5672, 0.4183, 0.3676, 0.4084, 0.384, 0.4018, 0.38, 0.4091, 0.3678])
me_vert.materials.append(mat_material_001)
me_vert.update()

# ---- objects
ob_empty = bpy.data.objects.new('Empty', None)
ob_empty_001 = bpy.data.objects.new('Empty.001', None)
ob_luciobarbus_guiranois = bpy.data.objects.new('Luciobarbus guiranois', me_vert)

# ---- transforms, parenting, visibility, modifiers, constraints
ob_empty.location = (1.45e-17, 0.06856, 0.2205)
ob_empty.rotation_euler = (1.571, -0.0, 1.571)
ob_empty.empty_display_type = 'IMAGE'
ob_empty.empty_display_size = 5.365
ob_empty.empty_image_offset = (-0.5, -0.534)
ob_empty.empty_image_depth = 'BACK'
ob_empty.empty_image_side = 'FRONT'
ob_empty_001.location = (-0.7665, -0.0009894, 1.913)
ob_empty_001.rotation_euler = (1.571, -0.0, 1.571)
ob_empty_001.empty_display_type = 'IMAGE'
ob_empty_001.empty_display_size = 5.0
ob_empty_001.empty_image_depth = 'BACK'
ob_empty_001.empty_image_side = 'FRONT'
ob_luciobarbus_guiranois.location = (0.0, 0.0, 0.0)
_m = ob_luciobarbus_guiranois.modifiers.new('Mirror', 'MIRROR')
_m.use_clip = True
_m = ob_luciobarbus_guiranois.modifiers.new('Smooth by Angle', 'NODES')
_m.node_group = ng_smooth_by_angle
_gi = [s.identifier for s in ng_smooth_by_angle.interface.items_tree if s.item_type == 'SOCKET' and s.in_out == 'INPUT']
_m[_gi[1]] = 0.5238  # Angle
_m.use_pin_to_last = True
_m.show_group_selector = False

# ---- collection membership
col_collection.objects.link(ob_empty)
col_collection.objects.link(ob_empty_001)
col_collection.objects.link(ob_luciobarbus_guiranois)

# ---- scene / render settings (as saved in the file)
scene.frame_start = 1; scene.frame_end = 10000; scene.frame_set(837)
scene.render.engine = 'CYCLES'
scene.render.film_transparent = True
bpy.context.view_layer.update()

# ---- added for rendering (the .blend has no active camera and no usable light): camera, sun
cam_auto = bpy.data.cameras.new('AutoCamera')
cam_auto.lens = 50.0
cam_auto.sensor_width = 36.0
cam_auto.clip_end = 1000.0
ob_auto_camera = bpy.data.objects.new('AutoCamera', cam_auto)
scene.collection.objects.link(ob_auto_camera)
ob_auto_camera.location = (5.00817, -5.92418, 4.25015)
ob_auto_camera.rotation_euler = (1.09748, -7.21219e-08, 0.694738)
scene.camera = ob_auto_camera
light_auto_sun = bpy.data.lights.new('AutoSun', 'SUN')
light_auto_sun.energy = 3.0
light_auto_sun.angle = 0.0523599
ob_auto_sun = bpy.data.objects.new('AutoSun', light_auto_sun)
scene.collection.objects.link(ob_auto_sun)
ob_auto_sun.rotation_euler = (0.872665, 0.174533, 0.523599)
bpy.context.view_layer.update()
